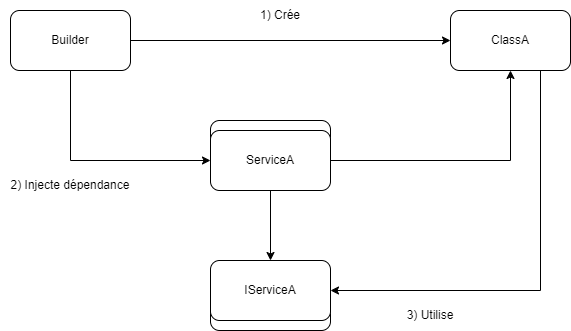

The diagram above was exported from draw.io. Its source (the exported page's mxGraphModel, read from the mxfile embedded in the PNG):
<mxGraphModel dx="1050" dy="565" grid="1" gridSize="10" guides="1" tooltips="1" connect="1" arrows="1" fold="1" page="1" pageScale="1" pageWidth="827" pageHeight="1169" background="#ffffff" math="0" shadow="0">
  <root>
    <mxCell id="0" />
    <mxCell id="1" parent="0" />
    <mxCell id="lvw_NtJAl7ZUMZ6Q8SBM-3" style="edgeStyle=orthogonalEdgeStyle;rounded=0;orthogonalLoop=1;jettySize=auto;html=1;entryX=0;entryY=0.5;entryDx=0;entryDy=0;strokeColor=#000000;" parent="1" source="lvw_NtJAl7ZUMZ6Q8SBM-1" target="lvw_NtJAl7ZUMZ6Q8SBM-2" edge="1">
      <mxGeometry relative="1" as="geometry" />
    </mxCell>
    <mxCell id="lvw_NtJAl7ZUMZ6Q8SBM-10" style="edgeStyle=orthogonalEdgeStyle;rounded=0;orthogonalLoop=1;jettySize=auto;html=1;entryX=0;entryY=0.5;entryDx=0;entryDy=0;" parent="1" source="lvw_NtJAl7ZUMZ6Q8SBM-1" target="lvw_NtJAl7ZUMZ6Q8SBM-9" edge="1">
      <mxGeometry relative="1" as="geometry">
        <Array as="points">
          <mxPoint x="130" y="220" />
        </Array>
      </mxGeometry>
    </mxCell>
    <mxCell id="lvw_NtJAl7ZUMZ6Q8SBM-1" value="Builder" style="rounded=1;whiteSpace=wrap;html=1;" parent="1" vertex="1">
      <mxGeometry x="70" y="70" width="120" height="60" as="geometry" />
    </mxCell>
    <mxCell id="lvw_NtJAl7ZUMZ6Q8SBM-12" style="edgeStyle=orthogonalEdgeStyle;rounded=0;orthogonalLoop=1;jettySize=auto;html=1;" parent="1" source="lvw_NtJAl7ZUMZ6Q8SBM-2" target="lvw_NtJAl7ZUMZ6Q8SBM-14" edge="1">
      <mxGeometry relative="1" as="geometry">
        <mxPoint x="570" y="320" as="targetPoint" />
        <Array as="points">
          <mxPoint x="600" y="350" />
        </Array>
      </mxGeometry>
    </mxCell>
    <mxCell id="lvw_NtJAl7ZUMZ6Q8SBM-2" value="ClassA" style="rounded=1;whiteSpace=wrap;html=1;" parent="1" vertex="1">
      <mxGeometry x="510" y="70" width="120" height="60" as="geometry" />
    </mxCell>
    <mxCell id="lvw_NtJAl7ZUMZ6Q8SBM-8" value="" style="rounded=1;whiteSpace=wrap;html=1;" parent="1" vertex="1">
      <mxGeometry x="270" y="180" width="120" height="60" as="geometry" />
    </mxCell>
    <mxCell id="lvw_NtJAl7ZUMZ6Q8SBM-11" style="edgeStyle=orthogonalEdgeStyle;rounded=0;orthogonalLoop=1;jettySize=auto;html=1;entryX=0.5;entryY=1;entryDx=0;entryDy=0;" parent="1" source="lvw_NtJAl7ZUMZ6Q8SBM-9" target="lvw_NtJAl7ZUMZ6Q8SBM-2" edge="1">
      <mxGeometry relative="1" as="geometry" />
    </mxCell>
    <mxCell id="lvw_NtJAl7ZUMZ6Q8SBM-17" style="edgeStyle=orthogonalEdgeStyle;rounded=0;orthogonalLoop=1;jettySize=auto;html=1;" parent="1" source="lvw_NtJAl7ZUMZ6Q8SBM-9" target="lvw_NtJAl7ZUMZ6Q8SBM-14" edge="1">
      <mxGeometry relative="1" as="geometry" />
    </mxCell>
    <mxCell id="lvw_NtJAl7ZUMZ6Q8SBM-9" value="ServiceA" style="rounded=1;whiteSpace=wrap;html=1;" parent="1" vertex="1">
      <mxGeometry x="270" y="190" width="120" height="60" as="geometry" />
    </mxCell>
    <mxCell id="lvw_NtJAl7ZUMZ6Q8SBM-13" value="" style="rounded=1;whiteSpace=wrap;html=1;" parent="1" vertex="1">
      <mxGeometry x="270" y="330" width="120" height="60" as="geometry" />
    </mxCell>
    <mxCell id="lvw_NtJAl7ZUMZ6Q8SBM-14" value="IServiceA" style="rounded=1;whiteSpace=wrap;html=1;" parent="1" vertex="1">
      <mxGeometry x="270" y="320" width="120" height="60" as="geometry" />
    </mxCell>
    <mxCell id="lvw_NtJAl7ZUMZ6Q8SBM-15" value="1) Crée" style="text;html=1;strokeColor=none;fillColor=none;align=center;verticalAlign=middle;whiteSpace=wrap;rounded=0;" parent="1" vertex="1">
      <mxGeometry x="310" y="60" width="60" height="30" as="geometry" />
    </mxCell>
    <mxCell id="lvw_NtJAl7ZUMZ6Q8SBM-16" value="2) Injecte dépendance" style="text;html=1;strokeColor=none;fillColor=none;align=center;verticalAlign=middle;whiteSpace=wrap;rounded=0;" parent="1" vertex="1">
      <mxGeometry x="60" y="230" width="140" height="30" as="geometry" />
    </mxCell>
    <mxCell id="lvw_NtJAl7ZUMZ6Q8SBM-19" value="3) Utilise" style="text;html=1;strokeColor=none;fillColor=none;align=center;verticalAlign=middle;whiteSpace=wrap;rounded=0;" parent="1" vertex="1">
      <mxGeometry x="460" y="360" width="60" height="30" as="geometry" />
    </mxCell>
  </root>
</mxGraphModel>